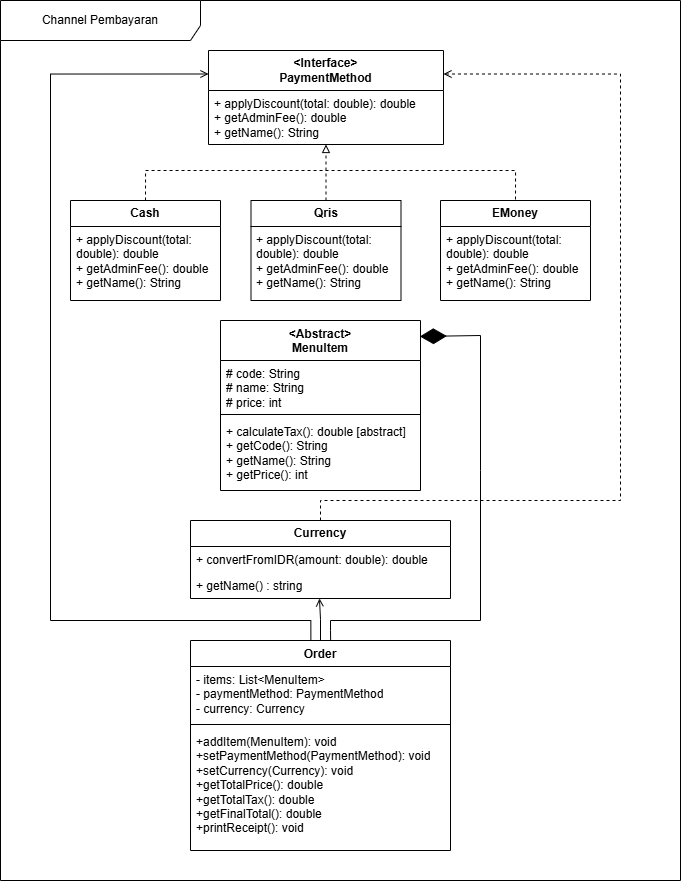

The diagram above was exported from draw.io. Its source (the exported page's mxGraphModel, read from the mxfile embedded in the PNG):
<mxGraphModel dx="1028" dy="622" grid="1" gridSize="10" guides="1" tooltips="1" connect="1" arrows="1" fold="1" page="1" pageScale="1" pageWidth="850" pageHeight="1100" math="0" shadow="0">
  <root>
    <mxCell id="0" />
    <mxCell id="1" parent="0" />
    <mxCell id="EByQsEzjn80eeAUF0w4P-1" value="&lt;div&gt;&lt;b&gt;&amp;lt;Interface&amp;gt;&lt;/b&gt;&lt;/div&gt;&lt;b&gt;PaymentMethod&lt;/b&gt;" style="swimlane;fontStyle=0;childLayout=stackLayout;horizontal=1;startSize=40;horizontalStack=0;resizeParent=1;resizeParentMax=0;resizeLast=0;collapsible=1;marginBottom=0;whiteSpace=wrap;html=1;" vertex="1" parent="1">
      <mxGeometry x="308" y="90" width="235" height="94" as="geometry" />
    </mxCell>
    <mxCell id="EByQsEzjn80eeAUF0w4P-2" value="&lt;div&gt;+ applyDiscount(total: double): double&lt;/div&gt;&lt;div&gt;&lt;span style=&quot;background-color: transparent; color: light-dark(rgb(0, 0, 0), rgb(255, 255, 255));&quot;&gt;+ getAdminFee(): double&lt;/span&gt;&amp;nbsp;&lt;/div&gt;&lt;div&gt;&lt;span style=&quot;background-color: transparent; color: light-dark(rgb(0, 0, 0), rgb(255, 255, 255));&quot;&gt;+ getName(): String&lt;/span&gt;&amp;nbsp;&lt;/div&gt;" style="text;strokeColor=none;fillColor=none;align=left;verticalAlign=top;spacingLeft=4;spacingRight=4;overflow=hidden;rotatable=0;points=[[0,0.5],[1,0.5]];portConstraint=eastwest;whiteSpace=wrap;html=1;" vertex="1" parent="EByQsEzjn80eeAUF0w4P-1">
      <mxGeometry y="40" width="235" height="54" as="geometry" />
    </mxCell>
    <mxCell id="EByQsEzjn80eeAUF0w4P-21" style="edgeStyle=orthogonalEdgeStyle;rounded=0;orthogonalLoop=1;jettySize=auto;html=1;exitX=0.5;exitY=0;exitDx=0;exitDy=0;endArrow=none;startFill=0;dashed=1;entryX=0.5;entryY=0;entryDx=0;entryDy=0;" edge="1" parent="1" source="EByQsEzjn80eeAUF0w4P-5" target="EByQsEzjn80eeAUF0w4P-40">
      <mxGeometry relative="1" as="geometry">
        <mxPoint x="600.1199999999999" y="238.95999999999992" as="targetPoint" />
        <Array as="points">
          <mxPoint x="245" y="210" />
          <mxPoint x="615" y="210" />
        </Array>
      </mxGeometry>
    </mxCell>
    <mxCell id="EByQsEzjn80eeAUF0w4P-5" value="&lt;b&gt;Cash&lt;/b&gt;" style="swimlane;fontStyle=0;childLayout=stackLayout;horizontal=1;startSize=26;horizontalStack=0;resizeParent=1;resizeParentMax=0;resizeLast=0;collapsible=1;marginBottom=0;whiteSpace=wrap;html=1;" vertex="1" parent="1">
      <mxGeometry x="170" y="240" width="150" height="100" as="geometry" />
    </mxCell>
    <mxCell id="EByQsEzjn80eeAUF0w4P-6" value="&lt;div&gt;+ applyDiscount(total: double): double&lt;/div&gt;&lt;div&gt;&lt;span style=&quot;background-color: transparent; color: light-dark(rgb(0, 0, 0), rgb(255, 255, 255));&quot;&gt;+ getAdminFee(): double&lt;/span&gt;&amp;nbsp;&lt;/div&gt;&lt;div&gt;&lt;span style=&quot;background-color: transparent; color: light-dark(rgb(0, 0, 0), rgb(255, 255, 255));&quot;&gt;+ getName(): String&lt;/span&gt;&amp;nbsp;&lt;/div&gt;" style="text;strokeColor=none;fillColor=none;align=left;verticalAlign=top;spacingLeft=4;spacingRight=4;overflow=hidden;rotatable=0;points=[[0,0.5],[1,0.5]];portConstraint=eastwest;whiteSpace=wrap;html=1;" vertex="1" parent="EByQsEzjn80eeAUF0w4P-5">
      <mxGeometry y="26" width="150" height="74" as="geometry" />
    </mxCell>
    <mxCell id="EByQsEzjn80eeAUF0w4P-18" style="edgeStyle=orthogonalEdgeStyle;rounded=0;orthogonalLoop=1;jettySize=auto;html=1;exitX=0.5;exitY=0;exitDx=0;exitDy=0;dashed=1;endArrow=block;endFill=0;entryX=0.5;entryY=1;entryDx=0;entryDy=0;" edge="1" parent="1" source="EByQsEzjn80eeAUF0w4P-38" target="EByQsEzjn80eeAUF0w4P-1">
      <mxGeometry relative="1" as="geometry">
        <mxPoint x="425" y="190" as="targetPoint" />
        <mxPoint x="420" y="240" as="sourcePoint" />
      </mxGeometry>
    </mxCell>
    <mxCell id="EByQsEzjn80eeAUF0w4P-22" value="&lt;div&gt;&amp;lt;Abstract&amp;gt;&lt;/div&gt;&lt;div&gt;MenuItem&lt;br&gt;&lt;br&gt;&lt;/div&gt;" style="swimlane;fontStyle=1;align=center;verticalAlign=top;childLayout=stackLayout;horizontal=1;startSize=40;horizontalStack=0;resizeParent=1;resizeParentMax=0;resizeLast=0;collapsible=1;marginBottom=0;whiteSpace=wrap;html=1;" vertex="1" parent="1">
      <mxGeometry x="320" y="360" width="200" height="170" as="geometry" />
    </mxCell>
    <mxCell id="EByQsEzjn80eeAUF0w4P-23" value="#&amp;nbsp;code: String&lt;div&gt;#&amp;nbsp;name: String&lt;/div&gt;&lt;div&gt;#&amp;nbsp;price: int&lt;/div&gt;" style="text;strokeColor=none;fillColor=none;align=left;verticalAlign=top;spacingLeft=4;spacingRight=4;overflow=hidden;rotatable=0;points=[[0,0.5],[1,0.5]];portConstraint=eastwest;whiteSpace=wrap;html=1;" vertex="1" parent="EByQsEzjn80eeAUF0w4P-22">
      <mxGeometry y="40" width="200" height="50" as="geometry" />
    </mxCell>
    <mxCell id="EByQsEzjn80eeAUF0w4P-24" value="" style="line;strokeWidth=1;fillColor=none;align=left;verticalAlign=middle;spacingTop=-1;spacingLeft=3;spacingRight=3;rotatable=0;labelPosition=right;points=[];portConstraint=eastwest;strokeColor=inherit;" vertex="1" parent="EByQsEzjn80eeAUF0w4P-22">
      <mxGeometry y="90" width="200" height="8" as="geometry" />
    </mxCell>
    <mxCell id="EByQsEzjn80eeAUF0w4P-25" value="+&amp;nbsp;calculateTax(): double [abstract]&lt;div&gt;+&amp;nbsp;getCode(): String&lt;/div&gt;&lt;div&gt;+&amp;nbsp;getName(): String&lt;/div&gt;&lt;div&gt;+&amp;nbsp;getPrice(): int&lt;/div&gt;&lt;div&gt;&lt;br&gt;&lt;/div&gt;" style="text;strokeColor=none;fillColor=none;align=left;verticalAlign=top;spacingLeft=4;spacingRight=4;overflow=hidden;rotatable=0;points=[[0,0.5],[1,0.5]];portConstraint=eastwest;whiteSpace=wrap;html=1;" vertex="1" parent="EByQsEzjn80eeAUF0w4P-22">
      <mxGeometry y="98" width="200" height="72" as="geometry" />
    </mxCell>
    <mxCell id="EByQsEzjn80eeAUF0w4P-42" style="edgeStyle=orthogonalEdgeStyle;rounded=0;orthogonalLoop=1;jettySize=auto;html=1;exitX=0.5;exitY=0;exitDx=0;exitDy=0;entryX=1;entryY=0.25;entryDx=0;entryDy=0;dashed=1;endArrow=open;endFill=0;" edge="1" parent="1" source="EByQsEzjn80eeAUF0w4P-26" target="EByQsEzjn80eeAUF0w4P-1">
      <mxGeometry relative="1" as="geometry">
        <Array as="points">
          <mxPoint x="420" y="540" />
          <mxPoint x="720" y="540" />
          <mxPoint x="720" y="114" />
        </Array>
      </mxGeometry>
    </mxCell>
    <mxCell id="EByQsEzjn80eeAUF0w4P-26" value="&lt;span style=&quot;text-align: left;&quot;&gt;&lt;b&gt;Currency&lt;/b&gt;&lt;/span&gt;" style="swimlane;fontStyle=0;childLayout=stackLayout;horizontal=1;startSize=26;horizontalStack=0;resizeParent=1;resizeParentMax=0;resizeLast=0;collapsible=1;marginBottom=0;whiteSpace=wrap;html=1;" vertex="1" parent="1">
      <mxGeometry x="290" y="560" width="260" height="78" as="geometry" />
    </mxCell>
    <mxCell id="EByQsEzjn80eeAUF0w4P-27" value="+ convertFromIDR(amount: double): double" style="text;strokeColor=none;fillColor=none;align=left;verticalAlign=top;spacingLeft=4;spacingRight=4;overflow=hidden;rotatable=0;points=[[0,0.5],[1,0.5]];portConstraint=eastwest;whiteSpace=wrap;html=1;" vertex="1" parent="EByQsEzjn80eeAUF0w4P-26">
      <mxGeometry y="26" width="260" height="26" as="geometry" />
    </mxCell>
    <mxCell id="EByQsEzjn80eeAUF0w4P-28" value="+ getName() : string" style="text;strokeColor=none;fillColor=none;align=left;verticalAlign=top;spacingLeft=4;spacingRight=4;overflow=hidden;rotatable=0;points=[[0,0.5],[1,0.5]];portConstraint=eastwest;whiteSpace=wrap;html=1;" vertex="1" parent="EByQsEzjn80eeAUF0w4P-26">
      <mxGeometry y="52" width="260" height="26" as="geometry" />
    </mxCell>
    <mxCell id="EByQsEzjn80eeAUF0w4P-33" style="edgeStyle=orthogonalEdgeStyle;rounded=0;orthogonalLoop=1;jettySize=auto;html=1;entryX=0;entryY=0.25;entryDx=0;entryDy=0;endArrow=open;endFill=0;exitX=0.463;exitY=-0.002;exitDx=0;exitDy=0;exitPerimeter=0;" edge="1" parent="1" source="EByQsEzjn80eeAUF0w4P-29" target="EByQsEzjn80eeAUF0w4P-1">
      <mxGeometry relative="1" as="geometry">
        <mxPoint x="420" y="680" as="sourcePoint" />
        <Array as="points">
          <mxPoint x="410" y="660" />
          <mxPoint x="150" y="660" />
          <mxPoint x="150" y="114" />
        </Array>
      </mxGeometry>
    </mxCell>
    <mxCell id="EByQsEzjn80eeAUF0w4P-29" value="Order" style="swimlane;fontStyle=1;align=center;verticalAlign=top;childLayout=stackLayout;horizontal=1;startSize=26;horizontalStack=0;resizeParent=1;resizeParentMax=0;resizeLast=0;collapsible=1;marginBottom=0;whiteSpace=wrap;html=1;" vertex="1" parent="1">
      <mxGeometry x="290" y="680" width="260" height="210" as="geometry" />
    </mxCell>
    <mxCell id="EByQsEzjn80eeAUF0w4P-30" value="- items: List&amp;lt;MenuItem&amp;gt;&lt;div&gt;- paymentMethod: PaymentMethod&lt;/div&gt;&lt;div&gt;- currency: Currency&lt;/div&gt;" style="text;strokeColor=none;fillColor=none;align=left;verticalAlign=top;spacingLeft=4;spacingRight=4;overflow=hidden;rotatable=0;points=[[0,0.5],[1,0.5]];portConstraint=eastwest;whiteSpace=wrap;html=1;" vertex="1" parent="EByQsEzjn80eeAUF0w4P-29">
      <mxGeometry y="26" width="260" height="54" as="geometry" />
    </mxCell>
    <mxCell id="EByQsEzjn80eeAUF0w4P-31" value="" style="line;strokeWidth=1;fillColor=none;align=left;verticalAlign=middle;spacingTop=-1;spacingLeft=3;spacingRight=3;rotatable=0;labelPosition=right;points=[];portConstraint=eastwest;strokeColor=inherit;" vertex="1" parent="EByQsEzjn80eeAUF0w4P-29">
      <mxGeometry y="80" width="260" height="8" as="geometry" />
    </mxCell>
    <mxCell id="EByQsEzjn80eeAUF0w4P-32" value="+addItem(MenuItem): void&lt;div&gt;+setPaymentMethod(PaymentMethod): void&lt;/div&gt;&lt;div&gt;+setCurrency(Currency): void&lt;/div&gt;&lt;div&gt;+getTotalPrice(): double&lt;/div&gt;&lt;div&gt;+getTotalTax(): double&lt;/div&gt;&lt;div&gt;+getFinalTotal(): double&lt;/div&gt;&lt;div&gt;+printReceipt(): void&lt;/div&gt;" style="text;strokeColor=none;fillColor=none;align=left;verticalAlign=top;spacingLeft=4;spacingRight=4;overflow=hidden;rotatable=0;points=[[0,0.5],[1,0.5]];portConstraint=eastwest;whiteSpace=wrap;html=1;" vertex="1" parent="EByQsEzjn80eeAUF0w4P-29">
      <mxGeometry y="88" width="260" height="122" as="geometry" />
    </mxCell>
    <mxCell id="EByQsEzjn80eeAUF0w4P-35" value="" style="endArrow=diamondThin;endFill=1;endSize=24;html=1;rounded=0;exitX=0.539;exitY=-0.001;exitDx=0;exitDy=0;entryX=0.997;entryY=0.094;entryDx=0;entryDy=0;entryPerimeter=0;exitPerimeter=0;" edge="1" parent="1" source="EByQsEzjn80eeAUF0w4P-29" target="EByQsEzjn80eeAUF0w4P-22">
      <mxGeometry width="160" relative="1" as="geometry">
        <mxPoint x="570" y="650" as="sourcePoint" />
        <mxPoint x="730" y="650" as="targetPoint" />
        <Array as="points">
          <mxPoint x="430" y="670" />
          <mxPoint x="430" y="660" />
          <mxPoint x="580" y="660" />
          <mxPoint x="580" y="510" />
          <mxPoint x="580" y="375" />
        </Array>
      </mxGeometry>
    </mxCell>
    <mxCell id="EByQsEzjn80eeAUF0w4P-36" style="edgeStyle=orthogonalEdgeStyle;rounded=0;orthogonalLoop=1;jettySize=auto;html=1;exitX=0.5;exitY=0;exitDx=0;exitDy=0;entryX=0.496;entryY=0.996;entryDx=0;entryDy=0;entryPerimeter=0;endArrow=open;endFill=0;" edge="1" parent="1" source="EByQsEzjn80eeAUF0w4P-29" target="EByQsEzjn80eeAUF0w4P-28">
      <mxGeometry relative="1" as="geometry" />
    </mxCell>
    <mxCell id="EByQsEzjn80eeAUF0w4P-37" value="Channel Pembayaran" style="shape=umlFrame;whiteSpace=wrap;html=1;pointerEvents=0;width=200;height=40;" vertex="1" parent="1">
      <mxGeometry x="100" y="40" width="680" height="880" as="geometry" />
    </mxCell>
    <mxCell id="EByQsEzjn80eeAUF0w4P-38" value="&lt;b&gt;Qris&lt;/b&gt;" style="swimlane;fontStyle=0;childLayout=stackLayout;horizontal=1;startSize=26;horizontalStack=0;resizeParent=1;resizeParentMax=0;resizeLast=0;collapsible=1;marginBottom=0;whiteSpace=wrap;html=1;" vertex="1" parent="1">
      <mxGeometry x="350.5" y="240" width="150" height="100" as="geometry" />
    </mxCell>
    <mxCell id="EByQsEzjn80eeAUF0w4P-39" value="&lt;div&gt;+ applyDiscount(total: double): double&lt;/div&gt;&lt;div&gt;&lt;span style=&quot;background-color: transparent; color: light-dark(rgb(0, 0, 0), rgb(255, 255, 255));&quot;&gt;+ getAdminFee(): double&lt;/span&gt;&amp;nbsp;&lt;/div&gt;&lt;div&gt;&lt;span style=&quot;background-color: transparent; color: light-dark(rgb(0, 0, 0), rgb(255, 255, 255));&quot;&gt;+ getName(): String&lt;/span&gt;&amp;nbsp;&lt;/div&gt;" style="text;strokeColor=none;fillColor=none;align=left;verticalAlign=top;spacingLeft=4;spacingRight=4;overflow=hidden;rotatable=0;points=[[0,0.5],[1,0.5]];portConstraint=eastwest;whiteSpace=wrap;html=1;" vertex="1" parent="EByQsEzjn80eeAUF0w4P-38">
      <mxGeometry y="26" width="150" height="74" as="geometry" />
    </mxCell>
    <mxCell id="EByQsEzjn80eeAUF0w4P-40" value="&lt;b&gt;EMoney&lt;/b&gt;" style="swimlane;fontStyle=0;childLayout=stackLayout;horizontal=1;startSize=26;horizontalStack=0;resizeParent=1;resizeParentMax=0;resizeLast=0;collapsible=1;marginBottom=0;whiteSpace=wrap;html=1;" vertex="1" parent="1">
      <mxGeometry x="540" y="240" width="150" height="100" as="geometry" />
    </mxCell>
    <mxCell id="EByQsEzjn80eeAUF0w4P-41" value="&lt;div&gt;+ applyDiscount(total: double): double&lt;/div&gt;&lt;div&gt;&lt;span style=&quot;background-color: transparent; color: light-dark(rgb(0, 0, 0), rgb(255, 255, 255));&quot;&gt;+ getAdminFee(): double&lt;/span&gt;&amp;nbsp;&lt;/div&gt;&lt;div&gt;&lt;span style=&quot;background-color: transparent; color: light-dark(rgb(0, 0, 0), rgb(255, 255, 255));&quot;&gt;+ getName(): String&lt;/span&gt;&amp;nbsp;&lt;/div&gt;" style="text;strokeColor=none;fillColor=none;align=left;verticalAlign=top;spacingLeft=4;spacingRight=4;overflow=hidden;rotatable=0;points=[[0,0.5],[1,0.5]];portConstraint=eastwest;whiteSpace=wrap;html=1;" vertex="1" parent="EByQsEzjn80eeAUF0w4P-40">
      <mxGeometry y="26" width="150" height="74" as="geometry" />
    </mxCell>
  </root>
</mxGraphModel>